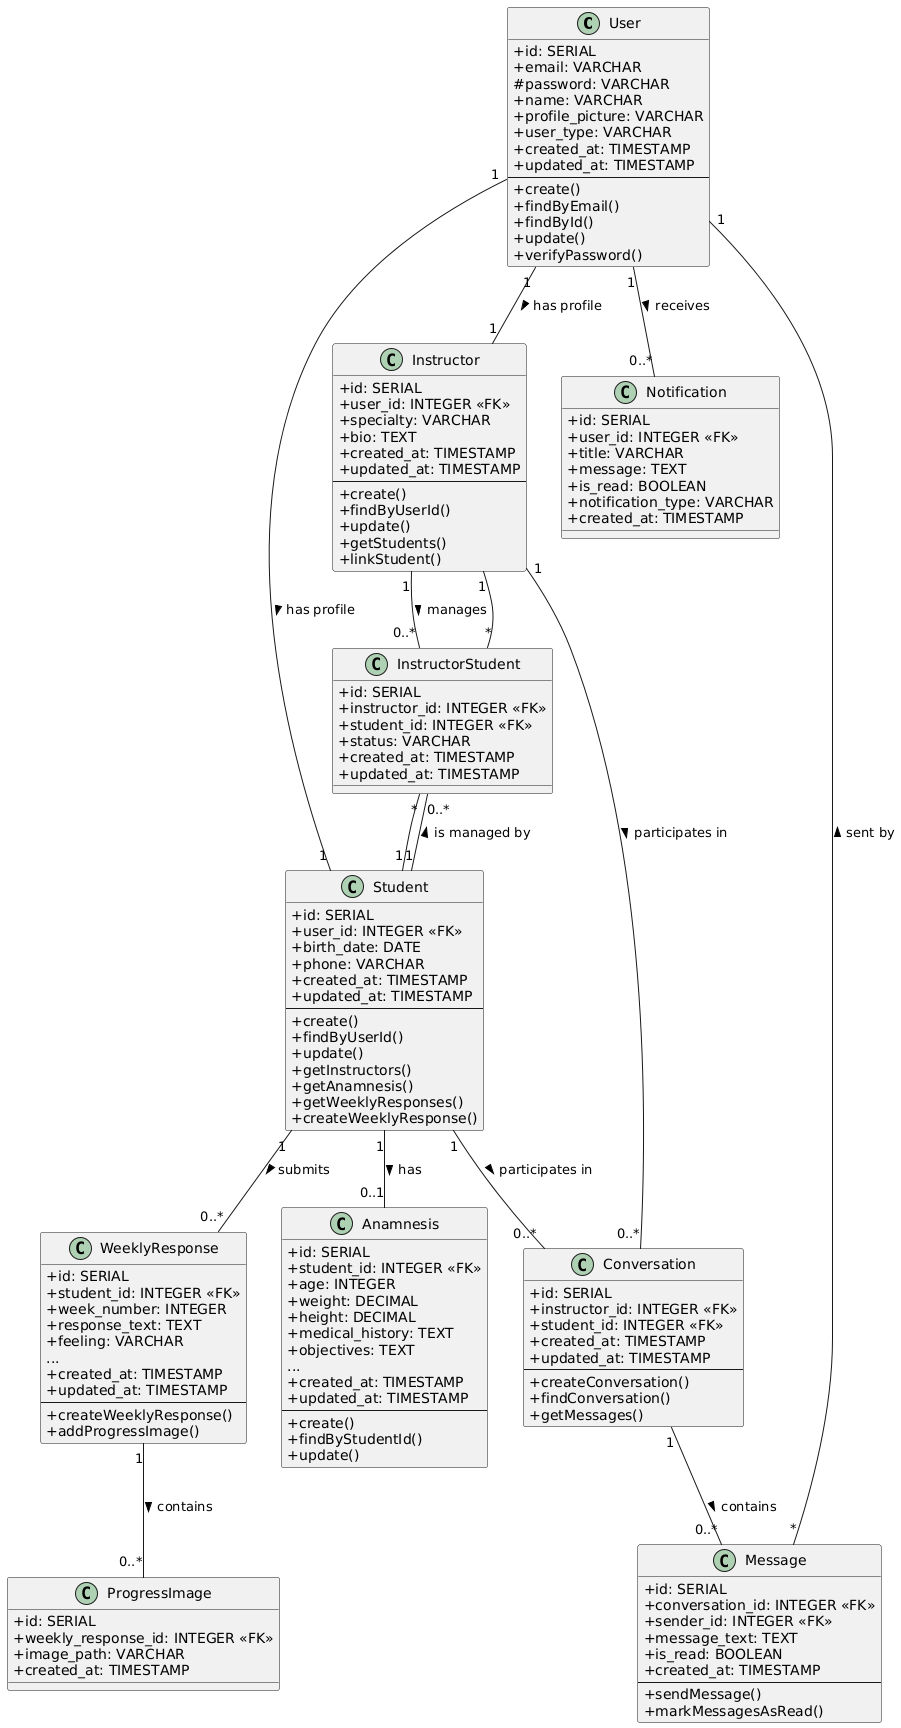

The diagram above was rendered by PlantUML. Its source (embedded in the PNG):
@startuml
skinparam classAttributeIconSize 0

class User {
  +id: SERIAL
  +email: VARCHAR
  #password: VARCHAR
  +name: VARCHAR
  +profile_picture: VARCHAR
  +user_type: VARCHAR
  +created_at: TIMESTAMP
  +updated_at: TIMESTAMP
  --
  +create()
  +findByEmail()
  +findById()
  +update()
  +verifyPassword()
}

class Instructor {
  +id: SERIAL
  +user_id: INTEGER <<FK>>
  +specialty: VARCHAR
  +bio: TEXT
  +created_at: TIMESTAMP
  +updated_at: TIMESTAMP
  --
  +create()
  +findByUserId()
  +update()
  +getStudents()
  +linkStudent()
}

class Student {
  +id: SERIAL
  +user_id: INTEGER <<FK>>
  +birth_date: DATE
  +phone: VARCHAR
  +created_at: TIMESTAMP
  +updated_at: TIMESTAMP
  --
  +create()
  +findByUserId()
  +update()
  +getInstructors()
  +getAnamnesis()
  +getWeeklyResponses()
  +createWeeklyResponse()
}

class InstructorStudent {
  +id: SERIAL
  +instructor_id: INTEGER <<FK>>
  +student_id: INTEGER <<FK>>
  +status: VARCHAR
  +created_at: TIMESTAMP
  +updated_at: TIMESTAMP
}

class Anamnesis {
  +id: SERIAL
  +student_id: INTEGER <<FK>>
  +age: INTEGER
  +weight: DECIMAL
  +height: DECIMAL
  +medical_history: TEXT
  +objectives: TEXT
  ...
  +created_at: TIMESTAMP
  +updated_at: TIMESTAMP
  --
  +create()
  +findByStudentId()
  +update()
}

class WeeklyResponse {
  +id: SERIAL
  +student_id: INTEGER <<FK>>
  +week_number: INTEGER
  +response_text: TEXT
  +feeling: VARCHAR
  ...
  +created_at: TIMESTAMP
  +updated_at: TIMESTAMP
  --
  +createWeeklyResponse()
  +addProgressImage()
}

class ProgressImage {
  +id: SERIAL
  +weekly_response_id: INTEGER <<FK>>
  +image_path: VARCHAR
  +created_at: TIMESTAMP
}

class Conversation {
  +id: SERIAL
  +instructor_id: INTEGER <<FK>>
  +student_id: INTEGER <<FK>>
  +created_at: TIMESTAMP
  +updated_at: TIMESTAMP
  --
  +createConversation()
  +findConversation()
  +getMessages()
}

class Message {
  +id: SERIAL
  +conversation_id: INTEGER <<FK>>
  +sender_id: INTEGER <<FK>>
  +message_text: TEXT
  +is_read: BOOLEAN
  +created_at: TIMESTAMP
  --
  +sendMessage()
  +markMessagesAsRead()
}

class Notification {
  +id: SERIAL
  +user_id: INTEGER <<FK>>
  +title: VARCHAR
  +message: TEXT
  +is_read: BOOLEAN
  +notification_type: VARCHAR
  +created_at: TIMESTAMP
}

' Relationships
User "1" -- "1" Instructor : has profile >
User "1" -- "1" Student : has profile >

Instructor "1" -- "0..*" InstructorStudent : manages >
Student "1" -- "0..*" InstructorStudent : is managed by >
InstructorStudent "*" -- "1" Instructor
InstructorStudent "*" -- "1" Student

Student "1" -- "0..1" Anamnesis : has >
Student "1" -- "0..*" WeeklyResponse : submits >
WeeklyResponse "1" -- "0..*" ProgressImage : contains >

Instructor "1" -- "0..*" Conversation : participates in >
Student "1" -- "0..*" Conversation : participates in >
Conversation "1" -- "0..*" Message : contains >
Message "*" -- "1" User : sent by >

User "1" -- "0..*" Notification : receives >
@enduml